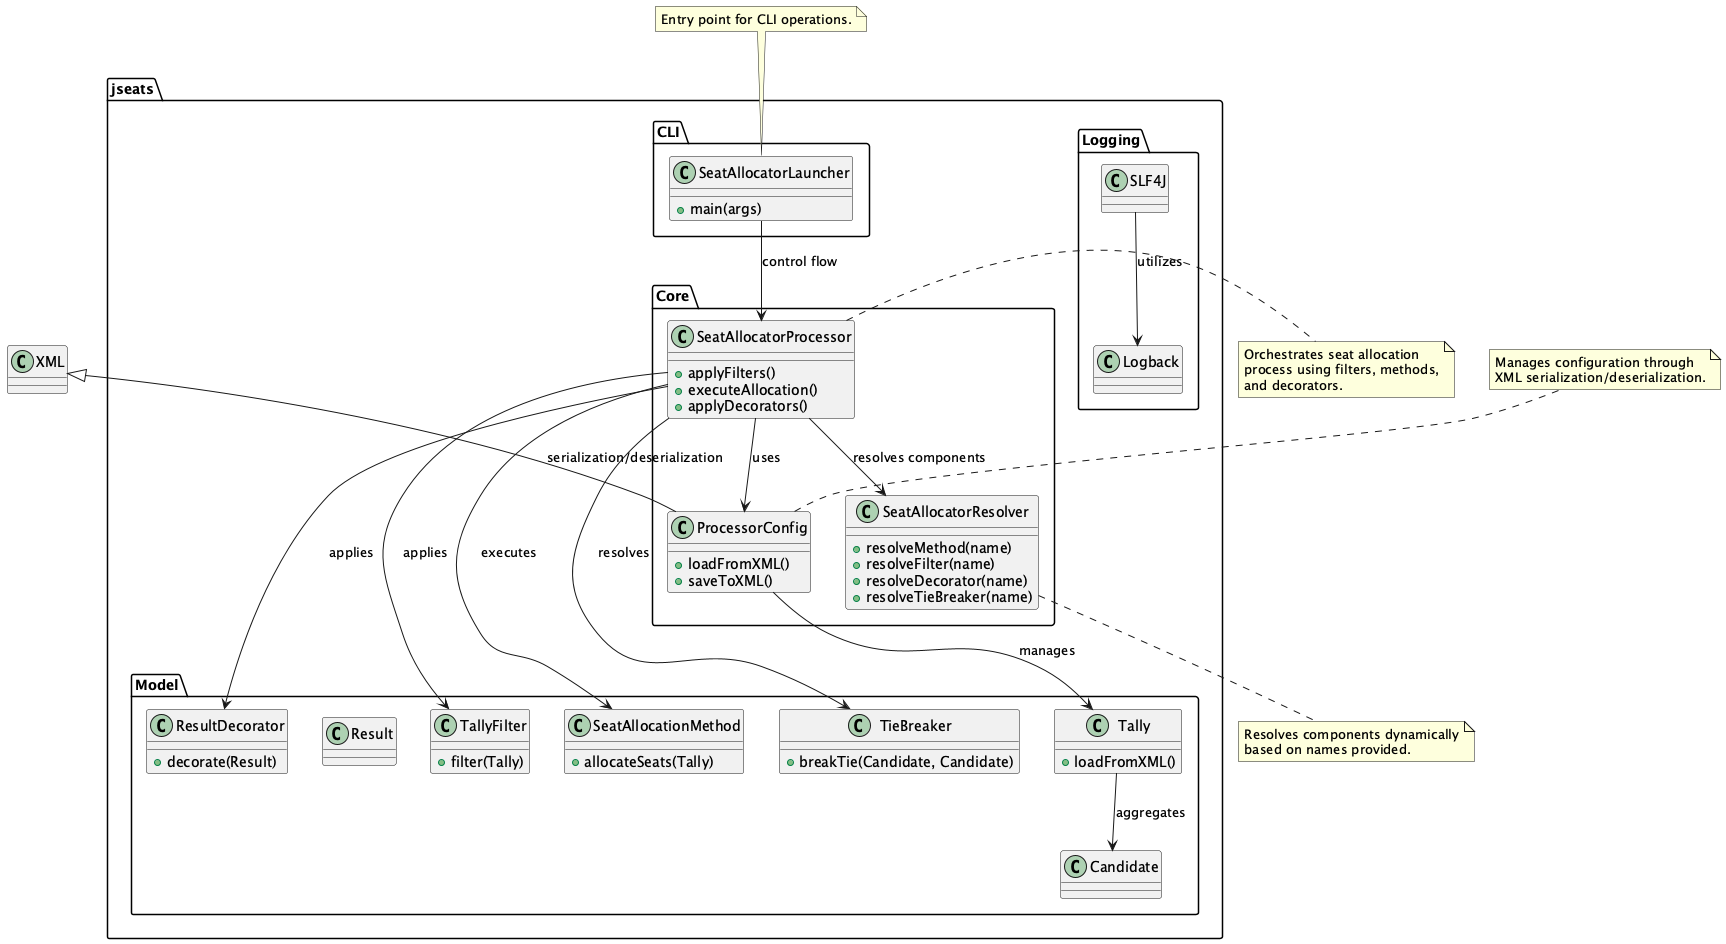

The diagram above was rendered by PlantUML. Its source (embedded in the PNG):
@startuml
package "jseats" {
    package "Core" {
        class SeatAllocatorProcessor {
            + applyFilters()
            + executeAllocation()
            + applyDecorators()
        }
        class ProcessorConfig {
            + loadFromXML()
            + saveToXML()
        }
        class SeatAllocatorResolver {
            + resolveMethod(name)
            + resolveFilter(name)
            + resolveDecorator(name)
            + resolveTieBreaker(name)
        }
    }

    package "Model" {
        class Candidate
        class Tally {
            + loadFromXML()
        }
        class Result
        class ResultDecorator {
            + decorate(Result)
        }
        class TallyFilter {
            + filter(Tally)
        }
        class SeatAllocationMethod {
            + allocateSeats(Tally)
        }
        class TieBreaker {
            + breakTie(Candidate, Candidate)
        }
    }

    package "CLI" {
        class SeatAllocatorLauncher {
            + main(args)
        }
    }

    package "Logging" {
        class SLF4J
        class Logback
    }
}

SeatAllocatorLauncher --> SeatAllocatorProcessor : control flow
SeatAllocatorProcessor --> ProcessorConfig : uses
SeatAllocatorProcessor --> SeatAllocatorResolver : resolves components
SeatAllocatorProcessor --> TallyFilter : applies
SeatAllocatorProcessor --> SeatAllocationMethod : executes
SeatAllocatorProcessor --> ResultDecorator : applies
SeatAllocatorProcessor --> TieBreaker : resolves
ProcessorConfig --> Tally : manages
ProcessorConfig -up-|> XML : serialization/deserialization
Tally --> Candidate : aggregates
SLF4J --> Logback : utilizes

note right of SeatAllocatorProcessor
    Orchestrates seat allocation
    process using filters, methods,
    and decorators.
end note

note bottom of SeatAllocatorResolver
    Resolves components dynamically
    based on names provided.
end note

note top of ProcessorConfig
    Manages configuration through
    XML serialization/deserialization.
end note

note top of SeatAllocatorLauncher
    Entry point for CLI operations.
end note
@enduml